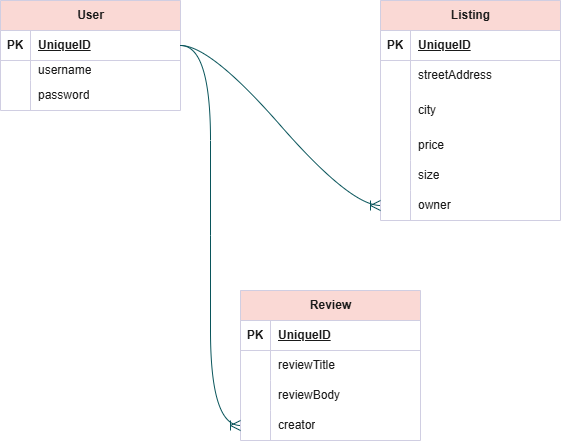

The diagram above was exported from draw.io. Its source (the exported page's mxGraphModel, read from the mxfile embedded in the PNG):
<mxGraphModel dx="931" dy="625" grid="1" gridSize="10" guides="1" tooltips="1" connect="1" arrows="1" fold="1" page="1" pageScale="1" pageWidth="827" pageHeight="1169" math="0" shadow="0">
  <root>
    <mxCell id="0" />
    <mxCell id="1" parent="0" />
    <mxCell id="d-L2ei73Uy_e1EfhmM19-13" parent="1" style="shape=table;startSize=30;container=1;collapsible=1;childLayout=tableLayout;fixedRows=1;rowLines=0;fontStyle=1;align=center;resizeLast=1;html=1;labelBackgroundColor=none;fillColor=#FAD9D5;strokeColor=#D0CEE2;fontColor=#1A1A1A;" value="User" vertex="1">
      <mxGeometry height="110" width="180" x="140" y="110" as="geometry" />
    </mxCell>
    <mxCell id="d-L2ei73Uy_e1EfhmM19-14" parent="d-L2ei73Uy_e1EfhmM19-13" style="shape=tableRow;horizontal=0;startSize=0;swimlaneHead=0;swimlaneBody=0;fillColor=none;collapsible=0;dropTarget=0;points=[[0,0.5],[1,0.5]];portConstraint=eastwest;top=0;left=0;right=0;bottom=1;labelBackgroundColor=none;strokeColor=#D0CEE2;fontColor=#1A1A1A;" value="" vertex="1">
      <mxGeometry height="30" width="180" y="30" as="geometry" />
    </mxCell>
    <mxCell id="d-L2ei73Uy_e1EfhmM19-15" parent="d-L2ei73Uy_e1EfhmM19-14" style="shape=partialRectangle;connectable=0;fillColor=none;top=0;left=0;bottom=0;right=0;fontStyle=1;overflow=hidden;whiteSpace=wrap;html=1;labelBackgroundColor=none;strokeColor=#D0CEE2;fontColor=#1A1A1A;" value="PK" vertex="1">
      <mxGeometry height="30" width="30" as="geometry">
        <mxRectangle height="30" width="30" as="alternateBounds" />
      </mxGeometry>
    </mxCell>
    <mxCell id="d-L2ei73Uy_e1EfhmM19-16" parent="d-L2ei73Uy_e1EfhmM19-14" style="shape=partialRectangle;connectable=0;fillColor=none;top=0;left=0;bottom=0;right=0;align=left;spacingLeft=6;fontStyle=5;overflow=hidden;whiteSpace=wrap;html=1;labelBackgroundColor=none;strokeColor=#D0CEE2;fontColor=#1A1A1A;" value="UniqueID" vertex="1">
      <mxGeometry height="30" width="150" x="30" as="geometry">
        <mxRectangle height="30" width="150" as="alternateBounds" />
      </mxGeometry>
    </mxCell>
    <mxCell id="d-L2ei73Uy_e1EfhmM19-17" parent="d-L2ei73Uy_e1EfhmM19-13" style="shape=tableRow;horizontal=0;startSize=0;swimlaneHead=0;swimlaneBody=0;fillColor=none;collapsible=0;dropTarget=0;points=[[0,0.5],[1,0.5]];portConstraint=eastwest;top=0;left=0;right=0;bottom=0;labelBackgroundColor=none;strokeColor=#D0CEE2;fontColor=#1A1A1A;" value="" vertex="1">
      <mxGeometry height="20" width="180" y="60" as="geometry" />
    </mxCell>
    <mxCell id="d-L2ei73Uy_e1EfhmM19-18" parent="d-L2ei73Uy_e1EfhmM19-17" style="shape=partialRectangle;connectable=0;fillColor=none;top=0;left=0;bottom=0;right=0;editable=1;overflow=hidden;whiteSpace=wrap;html=1;labelBackgroundColor=none;strokeColor=#D0CEE2;fontColor=#1A1A1A;" value="" vertex="1">
      <mxGeometry height="20" width="30" as="geometry">
        <mxRectangle height="20" width="30" as="alternateBounds" />
      </mxGeometry>
    </mxCell>
    <mxCell id="d-L2ei73Uy_e1EfhmM19-19" parent="d-L2ei73Uy_e1EfhmM19-17" style="shape=partialRectangle;connectable=0;fillColor=none;top=0;left=0;bottom=0;right=0;align=left;spacingLeft=6;overflow=hidden;whiteSpace=wrap;html=1;labelBackgroundColor=none;strokeColor=#D0CEE2;fontColor=#1A1A1A;" value="username" vertex="1">
      <mxGeometry height="20" width="150" x="30" as="geometry">
        <mxRectangle height="20" width="150" as="alternateBounds" />
      </mxGeometry>
    </mxCell>
    <mxCell id="d-L2ei73Uy_e1EfhmM19-20" parent="d-L2ei73Uy_e1EfhmM19-13" style="shape=tableRow;horizontal=0;startSize=0;swimlaneHead=0;swimlaneBody=0;fillColor=none;collapsible=0;dropTarget=0;points=[[0,0.5],[1,0.5]];portConstraint=eastwest;top=0;left=0;right=0;bottom=0;labelBackgroundColor=none;strokeColor=#D0CEE2;fontColor=#1A1A1A;" value="" vertex="1">
      <mxGeometry height="30" width="180" y="80" as="geometry" />
    </mxCell>
    <mxCell id="d-L2ei73Uy_e1EfhmM19-21" parent="d-L2ei73Uy_e1EfhmM19-20" style="shape=partialRectangle;connectable=0;fillColor=none;top=0;left=0;bottom=0;right=0;editable=1;overflow=hidden;whiteSpace=wrap;html=1;labelBackgroundColor=none;strokeColor=#D0CEE2;fontColor=#1A1A1A;" value="" vertex="1">
      <mxGeometry height="30" width="30" as="geometry">
        <mxRectangle height="30" width="30" as="alternateBounds" />
      </mxGeometry>
    </mxCell>
    <mxCell id="d-L2ei73Uy_e1EfhmM19-22" parent="d-L2ei73Uy_e1EfhmM19-20" style="shape=partialRectangle;connectable=0;fillColor=none;top=0;left=0;bottom=0;right=0;align=left;spacingLeft=6;overflow=hidden;whiteSpace=wrap;html=1;labelBackgroundColor=none;strokeColor=#D0CEE2;fontColor=#1A1A1A;" value="password" vertex="1">
      <mxGeometry height="30" width="150" x="30" as="geometry">
        <mxRectangle height="30" width="150" as="alternateBounds" />
      </mxGeometry>
    </mxCell>
    <mxCell id="d-L2ei73Uy_e1EfhmM19-26" parent="1" style="shape=table;startSize=30;container=1;collapsible=1;childLayout=tableLayout;fixedRows=1;rowLines=0;fontStyle=1;align=center;resizeLast=1;html=1;labelBackgroundColor=none;fillColor=#FAD9D5;strokeColor=#D0CEE2;fontColor=#1A1A1A;" value="Listing" vertex="1">
      <mxGeometry height="220" width="180" x="520" y="110" as="geometry" />
    </mxCell>
    <mxCell id="d-L2ei73Uy_e1EfhmM19-27" parent="d-L2ei73Uy_e1EfhmM19-26" style="shape=tableRow;horizontal=0;startSize=0;swimlaneHead=0;swimlaneBody=0;fillColor=none;collapsible=0;dropTarget=0;points=[[0,0.5],[1,0.5]];portConstraint=eastwest;top=0;left=0;right=0;bottom=1;labelBackgroundColor=none;strokeColor=#D0CEE2;fontColor=#1A1A1A;" value="" vertex="1">
      <mxGeometry height="30" width="180" y="30" as="geometry" />
    </mxCell>
    <mxCell id="d-L2ei73Uy_e1EfhmM19-28" parent="d-L2ei73Uy_e1EfhmM19-27" style="shape=partialRectangle;connectable=0;fillColor=none;top=0;left=0;bottom=0;right=0;fontStyle=1;overflow=hidden;whiteSpace=wrap;html=1;labelBackgroundColor=none;strokeColor=#D0CEE2;fontColor=#1A1A1A;" value="PK" vertex="1">
      <mxGeometry height="30" width="30" as="geometry">
        <mxRectangle height="30" width="30" as="alternateBounds" />
      </mxGeometry>
    </mxCell>
    <mxCell id="d-L2ei73Uy_e1EfhmM19-29" parent="d-L2ei73Uy_e1EfhmM19-27" style="shape=partialRectangle;connectable=0;fillColor=none;top=0;left=0;bottom=0;right=0;align=left;spacingLeft=6;fontStyle=5;overflow=hidden;whiteSpace=wrap;html=1;labelBackgroundColor=none;strokeColor=#D0CEE2;fontColor=#1A1A1A;" value="UniqueID" vertex="1">
      <mxGeometry height="30" width="150" x="30" as="geometry">
        <mxRectangle height="30" width="150" as="alternateBounds" />
      </mxGeometry>
    </mxCell>
    <mxCell id="d-L2ei73Uy_e1EfhmM19-30" parent="d-L2ei73Uy_e1EfhmM19-26" style="shape=tableRow;horizontal=0;startSize=0;swimlaneHead=0;swimlaneBody=0;fillColor=none;collapsible=0;dropTarget=0;points=[[0,0.5],[1,0.5]];portConstraint=eastwest;top=0;left=0;right=0;bottom=0;labelBackgroundColor=none;strokeColor=#D0CEE2;fontColor=#1A1A1A;" value="" vertex="1">
      <mxGeometry height="30" width="180" y="60" as="geometry" />
    </mxCell>
    <mxCell id="d-L2ei73Uy_e1EfhmM19-31" parent="d-L2ei73Uy_e1EfhmM19-30" style="shape=partialRectangle;connectable=0;fillColor=none;top=0;left=0;bottom=0;right=0;editable=1;overflow=hidden;whiteSpace=wrap;html=1;labelBackgroundColor=none;strokeColor=#D0CEE2;fontColor=#1A1A1A;" value="" vertex="1">
      <mxGeometry height="30" width="30" as="geometry">
        <mxRectangle height="30" width="30" as="alternateBounds" />
      </mxGeometry>
    </mxCell>
    <mxCell id="d-L2ei73Uy_e1EfhmM19-32" parent="d-L2ei73Uy_e1EfhmM19-30" style="shape=partialRectangle;connectable=0;fillColor=none;top=0;left=0;bottom=0;right=0;align=left;spacingLeft=6;overflow=hidden;whiteSpace=wrap;html=1;labelBackgroundColor=none;strokeColor=#D0CEE2;fontColor=#1A1A1A;" value="streetAddress" vertex="1">
      <mxGeometry height="30" width="150" x="30" as="geometry">
        <mxRectangle height="30" width="150" as="alternateBounds" />
      </mxGeometry>
    </mxCell>
    <mxCell id="d-L2ei73Uy_e1EfhmM19-33" parent="d-L2ei73Uy_e1EfhmM19-26" style="shape=tableRow;horizontal=0;startSize=0;swimlaneHead=0;swimlaneBody=0;fillColor=none;collapsible=0;dropTarget=0;points=[[0,0.5],[1,0.5]];portConstraint=eastwest;top=0;left=0;right=0;bottom=0;labelBackgroundColor=none;strokeColor=#D0CEE2;fontColor=#1A1A1A;" value="" vertex="1">
      <mxGeometry height="40" width="180" y="90" as="geometry" />
    </mxCell>
    <mxCell id="d-L2ei73Uy_e1EfhmM19-34" parent="d-L2ei73Uy_e1EfhmM19-33" style="shape=partialRectangle;connectable=0;fillColor=none;top=0;left=0;bottom=0;right=0;editable=1;overflow=hidden;whiteSpace=wrap;html=1;labelBackgroundColor=none;strokeColor=#D0CEE2;fontColor=#1A1A1A;" value="" vertex="1">
      <mxGeometry height="40" width="30" as="geometry">
        <mxRectangle height="40" width="30" as="alternateBounds" />
      </mxGeometry>
    </mxCell>
    <mxCell id="d-L2ei73Uy_e1EfhmM19-35" parent="d-L2ei73Uy_e1EfhmM19-33" style="shape=partialRectangle;connectable=0;fillColor=none;top=0;left=0;bottom=0;right=0;align=left;spacingLeft=6;overflow=hidden;whiteSpace=wrap;html=1;labelBackgroundColor=none;strokeColor=#D0CEE2;fontColor=#1A1A1A;" value="city" vertex="1">
      <mxGeometry height="40" width="150" x="30" as="geometry">
        <mxRectangle height="40" width="150" as="alternateBounds" />
      </mxGeometry>
    </mxCell>
    <mxCell id="d-L2ei73Uy_e1EfhmM19-36" parent="d-L2ei73Uy_e1EfhmM19-26" style="shape=tableRow;horizontal=0;startSize=0;swimlaneHead=0;swimlaneBody=0;fillColor=none;collapsible=0;dropTarget=0;points=[[0,0.5],[1,0.5]];portConstraint=eastwest;top=0;left=0;right=0;bottom=0;labelBackgroundColor=none;strokeColor=#D0CEE2;fontColor=#1A1A1A;" value="" vertex="1">
      <mxGeometry height="30" width="180" y="130" as="geometry" />
    </mxCell>
    <mxCell id="d-L2ei73Uy_e1EfhmM19-37" parent="d-L2ei73Uy_e1EfhmM19-36" style="shape=partialRectangle;connectable=0;fillColor=none;top=0;left=0;bottom=0;right=0;editable=1;overflow=hidden;whiteSpace=wrap;html=1;labelBackgroundColor=none;strokeColor=#D0CEE2;fontColor=#1A1A1A;" value="" vertex="1">
      <mxGeometry height="30" width="30" as="geometry">
        <mxRectangle height="30" width="30" as="alternateBounds" />
      </mxGeometry>
    </mxCell>
    <mxCell id="d-L2ei73Uy_e1EfhmM19-38" parent="d-L2ei73Uy_e1EfhmM19-36" style="shape=partialRectangle;connectable=0;fillColor=none;top=0;left=0;bottom=0;right=0;align=left;spacingLeft=6;overflow=hidden;whiteSpace=wrap;html=1;labelBackgroundColor=none;strokeColor=#D0CEE2;fontColor=#1A1A1A;" value="price" vertex="1">
      <mxGeometry height="30" width="150" x="30" as="geometry">
        <mxRectangle height="30" width="150" as="alternateBounds" />
      </mxGeometry>
    </mxCell>
    <mxCell id="d-L2ei73Uy_e1EfhmM19-56" parent="d-L2ei73Uy_e1EfhmM19-26" style="shape=tableRow;horizontal=0;startSize=0;swimlaneHead=0;swimlaneBody=0;fillColor=none;collapsible=0;dropTarget=0;points=[[0,0.5],[1,0.5]];portConstraint=eastwest;top=0;left=0;right=0;bottom=0;labelBackgroundColor=none;strokeColor=#D0CEE2;fontColor=#1A1A1A;" value="" vertex="1">
      <mxGeometry height="30" width="180" y="160" as="geometry" />
    </mxCell>
    <mxCell id="d-L2ei73Uy_e1EfhmM19-57" parent="d-L2ei73Uy_e1EfhmM19-56" style="shape=partialRectangle;connectable=0;fillColor=none;top=0;left=0;bottom=0;right=0;editable=1;overflow=hidden;whiteSpace=wrap;html=1;labelBackgroundColor=none;strokeColor=#D0CEE2;fontColor=#1A1A1A;" value="" vertex="1">
      <mxGeometry height="30" width="30" as="geometry">
        <mxRectangle height="30" width="30" as="alternateBounds" />
      </mxGeometry>
    </mxCell>
    <mxCell id="d-L2ei73Uy_e1EfhmM19-58" parent="d-L2ei73Uy_e1EfhmM19-56" style="shape=partialRectangle;connectable=0;fillColor=none;top=0;left=0;bottom=0;right=0;align=left;spacingLeft=6;overflow=hidden;whiteSpace=wrap;html=1;labelBackgroundColor=none;strokeColor=#D0CEE2;fontColor=#1A1A1A;" value="size" vertex="1">
      <mxGeometry height="30" width="150" x="30" as="geometry">
        <mxRectangle height="30" width="150" as="alternateBounds" />
      </mxGeometry>
    </mxCell>
    <mxCell id="d-L2ei73Uy_e1EfhmM19-59" parent="d-L2ei73Uy_e1EfhmM19-26" style="shape=tableRow;horizontal=0;startSize=0;swimlaneHead=0;swimlaneBody=0;fillColor=none;collapsible=0;dropTarget=0;points=[[0,0.5],[1,0.5]];portConstraint=eastwest;top=0;left=0;right=0;bottom=0;labelBackgroundColor=none;strokeColor=#D0CEE2;fontColor=#1A1A1A;" value="" vertex="1">
      <mxGeometry height="30" width="180" y="190" as="geometry" />
    </mxCell>
    <mxCell id="d-L2ei73Uy_e1EfhmM19-60" parent="d-L2ei73Uy_e1EfhmM19-59" style="shape=partialRectangle;connectable=0;fillColor=none;top=0;left=0;bottom=0;right=0;editable=1;overflow=hidden;whiteSpace=wrap;html=1;labelBackgroundColor=none;strokeColor=#D0CEE2;fontColor=#1A1A1A;" value="" vertex="1">
      <mxGeometry height="30" width="30" as="geometry">
        <mxRectangle height="30" width="30" as="alternateBounds" />
      </mxGeometry>
    </mxCell>
    <mxCell id="d-L2ei73Uy_e1EfhmM19-61" parent="d-L2ei73Uy_e1EfhmM19-59" style="shape=partialRectangle;connectable=0;fillColor=none;top=0;left=0;bottom=0;right=0;align=left;spacingLeft=6;overflow=hidden;whiteSpace=wrap;html=1;labelBackgroundColor=none;strokeColor=#D0CEE2;fontColor=#1A1A1A;" value="owner" vertex="1">
      <mxGeometry height="30" width="150" x="30" as="geometry">
        <mxRectangle height="30" width="150" as="alternateBounds" />
      </mxGeometry>
    </mxCell>
    <mxCell id="d-L2ei73Uy_e1EfhmM19-43" parent="1" style="shape=table;startSize=30;container=1;collapsible=1;childLayout=tableLayout;fixedRows=1;rowLines=0;fontStyle=1;align=center;resizeLast=1;html=1;labelBackgroundColor=none;fillColor=#FAD9D5;strokeColor=#D0CEE2;fontColor=#1A1A1A;" value="Review" vertex="1">
      <mxGeometry height="150" width="180" x="380" y="400" as="geometry" />
    </mxCell>
    <mxCell id="d-L2ei73Uy_e1EfhmM19-44" parent="d-L2ei73Uy_e1EfhmM19-43" style="shape=tableRow;horizontal=0;startSize=0;swimlaneHead=0;swimlaneBody=0;fillColor=none;collapsible=0;dropTarget=0;points=[[0,0.5],[1,0.5]];portConstraint=eastwest;top=0;left=0;right=0;bottom=1;labelBackgroundColor=none;strokeColor=#D0CEE2;fontColor=#1A1A1A;" value="" vertex="1">
      <mxGeometry height="30" width="180" y="30" as="geometry" />
    </mxCell>
    <mxCell id="d-L2ei73Uy_e1EfhmM19-45" parent="d-L2ei73Uy_e1EfhmM19-44" style="shape=partialRectangle;connectable=0;fillColor=none;top=0;left=0;bottom=0;right=0;fontStyle=1;overflow=hidden;whiteSpace=wrap;html=1;labelBackgroundColor=none;strokeColor=#D0CEE2;fontColor=#1A1A1A;" value="PK" vertex="1">
      <mxGeometry height="30" width="30" as="geometry">
        <mxRectangle height="30" width="30" as="alternateBounds" />
      </mxGeometry>
    </mxCell>
    <mxCell id="d-L2ei73Uy_e1EfhmM19-46" parent="d-L2ei73Uy_e1EfhmM19-44" style="shape=partialRectangle;connectable=0;fillColor=none;top=0;left=0;bottom=0;right=0;align=left;spacingLeft=6;fontStyle=5;overflow=hidden;whiteSpace=wrap;html=1;labelBackgroundColor=none;strokeColor=#D0CEE2;fontColor=#1A1A1A;" value="UniqueID" vertex="1">
      <mxGeometry height="30" width="150" x="30" as="geometry">
        <mxRectangle height="30" width="150" as="alternateBounds" />
      </mxGeometry>
    </mxCell>
    <mxCell id="d-L2ei73Uy_e1EfhmM19-47" parent="d-L2ei73Uy_e1EfhmM19-43" style="shape=tableRow;horizontal=0;startSize=0;swimlaneHead=0;swimlaneBody=0;fillColor=none;collapsible=0;dropTarget=0;points=[[0,0.5],[1,0.5]];portConstraint=eastwest;top=0;left=0;right=0;bottom=0;labelBackgroundColor=none;strokeColor=#D0CEE2;fontColor=#1A1A1A;" value="" vertex="1">
      <mxGeometry height="30" width="180" y="60" as="geometry" />
    </mxCell>
    <mxCell id="d-L2ei73Uy_e1EfhmM19-48" parent="d-L2ei73Uy_e1EfhmM19-47" style="shape=partialRectangle;connectable=0;fillColor=none;top=0;left=0;bottom=0;right=0;editable=1;overflow=hidden;whiteSpace=wrap;html=1;labelBackgroundColor=none;strokeColor=#D0CEE2;fontColor=#1A1A1A;" value="" vertex="1">
      <mxGeometry height="30" width="30" as="geometry">
        <mxRectangle height="30" width="30" as="alternateBounds" />
      </mxGeometry>
    </mxCell>
    <mxCell id="d-L2ei73Uy_e1EfhmM19-49" parent="d-L2ei73Uy_e1EfhmM19-47" style="shape=partialRectangle;connectable=0;fillColor=none;top=0;left=0;bottom=0;right=0;align=left;spacingLeft=6;overflow=hidden;whiteSpace=wrap;html=1;labelBackgroundColor=none;strokeColor=#D0CEE2;fontColor=#1A1A1A;" value="reviewTitle" vertex="1">
      <mxGeometry height="30" width="150" x="30" as="geometry">
        <mxRectangle height="30" width="150" as="alternateBounds" />
      </mxGeometry>
    </mxCell>
    <mxCell id="d-L2ei73Uy_e1EfhmM19-50" parent="d-L2ei73Uy_e1EfhmM19-43" style="shape=tableRow;horizontal=0;startSize=0;swimlaneHead=0;swimlaneBody=0;fillColor=none;collapsible=0;dropTarget=0;points=[[0,0.5],[1,0.5]];portConstraint=eastwest;top=0;left=0;right=0;bottom=0;labelBackgroundColor=none;strokeColor=#D0CEE2;fontColor=#1A1A1A;" value="" vertex="1">
      <mxGeometry height="30" width="180" y="90" as="geometry" />
    </mxCell>
    <mxCell id="d-L2ei73Uy_e1EfhmM19-51" parent="d-L2ei73Uy_e1EfhmM19-50" style="shape=partialRectangle;connectable=0;fillColor=none;top=0;left=0;bottom=0;right=0;editable=1;overflow=hidden;whiteSpace=wrap;html=1;labelBackgroundColor=none;strokeColor=#D0CEE2;fontColor=#1A1A1A;" value="" vertex="1">
      <mxGeometry height="30" width="30" as="geometry">
        <mxRectangle height="30" width="30" as="alternateBounds" />
      </mxGeometry>
    </mxCell>
    <mxCell id="d-L2ei73Uy_e1EfhmM19-52" parent="d-L2ei73Uy_e1EfhmM19-50" style="shape=partialRectangle;connectable=0;fillColor=none;top=0;left=0;bottom=0;right=0;align=left;spacingLeft=6;overflow=hidden;whiteSpace=wrap;html=1;labelBackgroundColor=none;strokeColor=#D0CEE2;fontColor=#1A1A1A;" value="reviewBody" vertex="1">
      <mxGeometry height="30" width="150" x="30" as="geometry">
        <mxRectangle height="30" width="150" as="alternateBounds" />
      </mxGeometry>
    </mxCell>
    <mxCell id="d-L2ei73Uy_e1EfhmM19-53" parent="d-L2ei73Uy_e1EfhmM19-43" style="shape=tableRow;horizontal=0;startSize=0;swimlaneHead=0;swimlaneBody=0;fillColor=none;collapsible=0;dropTarget=0;points=[[0,0.5],[1,0.5]];portConstraint=eastwest;top=0;left=0;right=0;bottom=0;labelBackgroundColor=none;strokeColor=#D0CEE2;fontColor=#1A1A1A;" value="" vertex="1">
      <mxGeometry height="30" width="180" y="120" as="geometry" />
    </mxCell>
    <mxCell id="d-L2ei73Uy_e1EfhmM19-54" parent="d-L2ei73Uy_e1EfhmM19-53" style="shape=partialRectangle;connectable=0;fillColor=none;top=0;left=0;bottom=0;right=0;editable=1;overflow=hidden;whiteSpace=wrap;html=1;labelBackgroundColor=none;strokeColor=#D0CEE2;fontColor=#1A1A1A;" value="" vertex="1">
      <mxGeometry height="30" width="30" as="geometry">
        <mxRectangle height="30" width="30" as="alternateBounds" />
      </mxGeometry>
    </mxCell>
    <mxCell id="d-L2ei73Uy_e1EfhmM19-55" parent="d-L2ei73Uy_e1EfhmM19-53" style="shape=partialRectangle;connectable=0;fillColor=none;top=0;left=0;bottom=0;right=0;align=left;spacingLeft=6;overflow=hidden;whiteSpace=wrap;html=1;labelBackgroundColor=none;strokeColor=#D0CEE2;fontColor=#1A1A1A;" value="creator" vertex="1">
      <mxGeometry height="30" width="150" x="30" as="geometry">
        <mxRectangle height="30" width="150" as="alternateBounds" />
      </mxGeometry>
    </mxCell>
    <mxCell id="d-L2ei73Uy_e1EfhmM19-62" edge="1" parent="1" source="d-L2ei73Uy_e1EfhmM19-14" style="edgeStyle=entityRelationEdgeStyle;fontSize=12;html=1;endArrow=ERoneToMany;rounded=0;startSize=8;endSize=8;curved=1;entryX=0;entryY=0.5;entryDx=0;entryDy=0;labelBackgroundColor=none;strokeColor=#09555B;fontColor=default;" target="d-L2ei73Uy_e1EfhmM19-53" value="">
      <mxGeometry height="100" relative="1" width="100" as="geometry">
        <mxPoint x="110.00000000000011" y="150" as="sourcePoint" />
        <mxPoint x="160" y="480" as="targetPoint" />
      </mxGeometry>
    </mxCell>
    <mxCell id="d-L2ei73Uy_e1EfhmM19-64" edge="1" parent="1" source="d-L2ei73Uy_e1EfhmM19-14" style="edgeStyle=entityRelationEdgeStyle;fontSize=12;html=1;endArrow=ERoneToMany;rounded=0;startSize=8;endSize=8;curved=1;entryX=0;entryY=0.5;entryDx=0;entryDy=0;labelBackgroundColor=none;strokeColor=#09555B;fontColor=default;" target="d-L2ei73Uy_e1EfhmM19-59" value="">
      <mxGeometry height="100" relative="1" width="100" as="geometry">
        <mxPoint x="380" y="230" as="sourcePoint" />
        <mxPoint x="480" y="130" as="targetPoint" />
      </mxGeometry>
    </mxCell>
  </root>
</mxGraphModel>